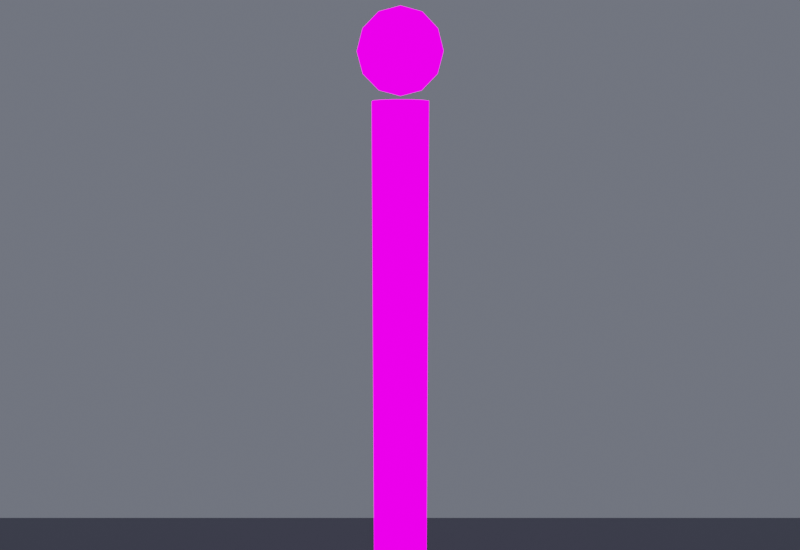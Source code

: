 # Source: SM_Station_Mining_01_Sensor.blend  (saved by Blender 5.2.44; exported with 4.5.12 LTS)
import bpy
from mathutils import Matrix  # noqa: F401  (used for matrix-valued properties, if any)

bpy.ops.wm.read_factory_settings(use_empty=True)
scene = bpy.context.scene
scene.name = 'Scene'

# ---- images (referenced by path relative to the original .blend; pixels are not part of the script)
import os
ASSET_DIR = os.environ.get("B2B_ASSET_DIR", "")  # directory of the original .blend (textures are referenced by path, not embedded)
HERE = os.path.dirname(os.path.abspath(__file__))  # packed textures are extracted next to this script under _unpacked/

def load_image(name, relpath, width, height, colorspace="sRGB"):
    """Load a texture the original file referenced (path relative to the .blend, or extracted next to this script)."""
    p = next((c for c in (os.path.join(HERE, relpath), os.path.join(ASSET_DIR, relpath)) if relpath and os.path.exists(c)), "")
    if p:
        img = bpy.data.images.load(p, check_existing=True)
        img.name = name
    else:  # same state as the original file: an image datablock whose file is absent (Cycles renders it pink)
        img = bpy.data.images.new(name, width, height)
        img.source = "FILE"
        img.filepath = "//" + (relpath or name)
    img.colorspace_settings.name = colorspace
    return img
img_t_station_hab_d_png = load_image('T_Station_Hab_D.png', 'T_Station_Hab_D.png', 1024, 1024, 'sRGB')
img_t_station_hab_r_png = load_image('T_Station_Hab_R.png', 'T_Station_Hab_R.png', 1024, 1024, 'Non-Color')
img_t_station_hab_m_png = load_image('T_Station_Hab_M.png', 'T_Station_Hab_M.png', 1024, 1024, 'Non-Color')
img_t_station_hab_n_png = load_image('T_Station_Hab_N.png', 'T_Station_Hab_N.png', 1024, 1024, 'Non-Color')
img_t_station_hab_e_png = load_image('T_Station_Hab_E.png', 'T_Station_Hab_E.png', 1024, 1024, 'sRGB')

# ---- materials (node trees are filled in below, after node groups)
mat_scenepbr = bpy.data.materials.new('ScenePBR')
mat_floor = bpy.data.materials.new('Floor')

# ---- material node trees
mat_scenepbr.use_nodes = True; mat_scenepbr.node_tree.nodes.clear()
_N = mat_scenepbr.node_tree.nodes; _L = mat_scenepbr.node_tree.links
n0 = _N.new('ShaderNodeOutputMaterial'); n0.name = 'Material Output'; n0.location = (600, 0)
n1 = _N.new('ShaderNodeBsdfPrincipled'); n1.name = 'Principled BSDF'; n1.location = (250, 0)
n1.inputs[10].default_value = 0.005
n2 = _N.new('ShaderNodeTexImage'); n2.name = 'Image Texture'; n2.location = (-600, 0)
n2.image = img_t_station_hab_d_png
n3 = _N.new('ShaderNodeMixRGB'); n3.name = 'Mix (Legacy)'; n3.location = (0, 0)
n3.inputs[0].default_value = 0.65
n3.inputs[2].default_value = (0.55, 0.57, 0.62, 1.0)
n4 = _N.new('ShaderNodeTexImage'); n4.name = 'Image Texture.001'; n4.location = (-600, -300)
n4.image = img_t_station_hab_r_png
n5 = _N.new('ShaderNodeTexImage'); n5.name = 'Image Texture.002'; n5.location = (-600, -500)
n5.image = img_t_station_hab_m_png
n6 = _N.new('ShaderNodeTexImage'); n6.name = 'Image Texture.003'; n6.location = (-600, -200)
n6.image = img_t_station_hab_n_png
n7 = _N.new('ShaderNodeNormalMap'); n7.name = 'Normal Map'; n7.location = (0, -200)
n7.width = 160
n8 = _N.new('ShaderNodeTexImage'); n8.name = 'Image Texture.004'; n8.location = (-600, 250)
n8.image = img_t_station_hab_e_png
n9 = _N.new('ShaderNodeEmission'); n9.name = 'Emission'; n9.location = (100, 260)
n9.inputs[1].default_value = 2.0
n10 = _N.new('ShaderNodeMixShader'); n10.name = 'Mix Shader'; n10.location = (430, 120)
n11 = _N.new('ShaderNodeSeparateColor'); n11.name = 'Separate Color'; n11.location = (-150, 400)
n12 = _N.new('ShaderNodeMath'); n12.name = 'Math'; n12.location = (0, 0)
n12.operation = 'MULTIPLY_ADD'
n12.inputs[1].default_value = 3.0
_L.new(n2.outputs[0], n3.inputs[1])
_L.new(n3.outputs[0], n1.inputs[0])
_L.new(n4.outputs[0], n1.inputs[2])
_L.new(n5.outputs[0], n1.inputs[1])
_L.new(n6.outputs[0], n7.inputs[1])
_L.new(n7.outputs[0], n1.inputs[5])
_L.new(n8.outputs[0], n9.inputs[0])
_L.new(n8.outputs[0], n11.inputs[0])
_L.new(n11.outputs[0], n12.inputs[0])
_L.new(n12.outputs[0], n10.inputs[0])
_L.new(n1.outputs[0], n10.inputs[1])
_L.new(n9.outputs[0], n10.inputs[2])
_L.new(n10.outputs[0], n0.inputs[0])
n0.is_active_output = True
mat_floor.use_nodes = True; mat_floor.node_tree.nodes.clear()
_N = mat_floor.node_tree.nodes; _L = mat_floor.node_tree.links
n0 = _N.new('ShaderNodeBsdfPrincipled'); n0.name = 'Principled BSDF'; n0.location = (-200, 100)
n0.inputs[0].default_value = (0.18, 0.19, 0.22, 1.0)
n0.inputs[2].default_value = 0.4
n0.inputs[10].default_value = 0.005
n1 = _N.new('ShaderNodeOutputMaterial'); n1.name = 'Material Output'; n1.location = (200, 100)
_L.new(n0.outputs[0], n1.inputs[0])
n1.is_active_output = True

# ---- world
world_sr = bpy.data.worlds.new('SR'); scene.world = world_sr
world_sr.use_nodes = True; world_sr.node_tree.nodes.clear()
_N = world_sr.node_tree.nodes; _L = world_sr.node_tree.links
n0 = _N.new('ShaderNodeBackground'); n0.name = 'Background'; n0.location = (0, 0)
n0.inputs[0].default_value = (0.12, 0.13, 0.16, 1.0)
n0.inputs[1].default_value = 0.8
n1 = _N.new('ShaderNodeOutputWorld'); n1.name = 'World Output'; n1.location = (0, 0)
_L.new(n0.outputs[0], n1.inputs[0])
n1.is_active_output = True

# ---- cameras
cam_camera = bpy.data.cameras.new('Camera')
cam_camera.dof.use_dof = True
cam_camera.dof.focus_distance = 541.0
cam_camera.dof.aperture_fstop = 5.6

# ---- lights
light_area = bpy.data.lights.new('Area', 'AREA')
light_area.color = (1.0, 0.98, 0.92)
light_area.energy = 1200.0
light_area.size = 370.4
light_area.size_y = 1.0
light_area_001 = bpy.data.lights.new('Area.001', 'AREA')
light_area_001.color = (0.5, 0.6, 1.0)
light_area_001.energy = 1200.0
light_area_001.size = 370.4
light_area_001.size_y = 1.0
light_area_002 = bpy.data.lights.new('Area.002', 'AREA')
light_area_002.color = (0.7, 0.8, 1.0)
light_area_002.energy = 700.0
light_area_002.size = 296.3
light_area_002.size_y = 1.0

# ---- meshes
me_cylinder_085 = bpy.data.meshes.new('Cylinder.085')
me_cylinder_085.from_pydata([(-3.242e-07, 13.8, -189.1), (-3.242e-07, 13.8, 132.9), (6.9, 11.95, -189.1), (6.9, 11.95, 132.9), (11.95, 6.9, -189.1), (11.95, 6.9, 132.9), (13.8, 1.82e-08, -189.1), (13.8, 1.82e-08, 132.9), (11.95, -6.9, -189.1), (11.95, -6.9, 132.9), (6.9, -11.95, -189.1), (6.9, -11.95, 132.9), (-3.242e-07, -13.8, -189.1), (-3.242e-07, -13.8, 132.9), (-6.9, -11.95, -189.1), (-6.9, -11.95, 132.9), (-11.95, -6.9, -189.1), (-11.95, -6.9, 132.9), (-13.8, 1.82e-08, -189.1), (-13.8, 1.82e-08, 132.9), (-11.95, 6.9, -189.1), (-11.95, 6.9, 132.9), (-6.9, 11.95, -189.1), (-6.9, 11.95, 132.9), (-3.242e-07, 1.82e-08, 176.6), (-3.242e-07, 10.35, 173.9), (-3.242e-07, 20.7, 155.9), (-3.242e-07, 10.35, 138.0), (-3.242e-07, 1.82e-08, 135.2), (5.175, 8.963, 173.9), (8.963, 15.52, 166.3), (10.35, 17.93, 155.9), (8.963, 15.52, 145.6), (5.175, 8.963, 138.0), (8.963, 5.175, 173.9), (15.52, 8.963, 166.3), (17.93, 10.35, 155.9), (15.52, 8.963, 145.6), (8.963, 5.175, 138.0), (10.35, 1.82e-08, 173.9), (17.93, -9.355e-07, 166.3), (20.7, 1.82e-08, 155.9), (17.93, -9.355e-07, 145.6), (10.35, 1.82e-08, 138.0), (8.963, -5.175, 173.9), (15.52, -8.963, 166.3), (17.93, -10.35, 155.9), (15.52, -8.963, 145.6), (8.963, -5.175, 138.0), (5.175, -8.963, 173.9), (8.963, -15.52, 166.3), (10.35, -17.93, 155.9), (8.963, -15.52, 145.6), (5.175, -8.963, 138.0), (-3.242e-07, -10.35, 173.9), (-8.011e-07, -17.93, 166.3), (-3.242e-07, -20.7, 155.9), (-8.011e-07, -17.93, 145.6), (-3.242e-07, -10.35, 138.0), (-5.175, -8.963, 173.9), (-8.963, -15.52, 166.3), (-10.35, -17.93, 155.9), (-8.963, -15.52, 145.6), (-5.175, -8.963, 138.0), (-8.963, -5.175, 173.9), (-15.52, -8.963, 166.3), (-17.93, -10.35, 155.9), (-15.52, -8.963, 145.6), (-8.963, -5.175, 138.0), (-10.35, 1.82e-08, 173.9), (-17.93, 1.82e-08, 166.3), (-20.7, 1.82e-08, 155.9), (-17.93, 1.82e-08, 145.6), (-10.35, 1.82e-08, 138.0), (-8.963, 5.175, 173.9), (-15.52, 8.963, 166.3), (-17.93, 10.35, 155.9), (-15.52, 8.963, 145.6), (-8.963, 5.175, 138.0), (-5.175, 8.963, 173.9), (-8.963, 15.52, 166.3), (-10.35, 17.93, 155.9), (-8.963, 15.52, 145.6), (-5.175, 8.963, 138.0), (-3.242e-07, 17.93, 166.3), (-3.242e-07, 17.93, 145.6)], [], [(0, 1, 3, 2), (2, 3, 5, 4), (4, 5, 7, 6), (6, 7, 9, 8), (8, 9, 11, 10), (10, 11, 13, 12), (12, 13, 15, 14), (14, 15, 17, 16), (16, 17, 19, 18), (18, 19, 21, 20), (3, 1, 23, 21, 19, 17, 15, 13, 11, 9, 7, 5), (20, 21, 23, 22), (22, 23, 1, 0), (0, 2, 4, 6, 8, 10, 12, 14, 16, 18, 20, 22), (27, 85, 32, 33), (26, 84, 30, 31), (25, 24, 29), (28, 27, 33), (85, 26, 31, 32), (84, 25, 29, 30), (28, 33, 38), (32, 31, 36, 37), (30, 29, 34, 35), (33, 32, 37, 38), (31, 30, 35, 36), (29, 24, 34), (28, 38, 43), (37, 36, 41, 42), (35, 34, 39, 40), (38, 37, 42, 43), (36, 35, 40, 41), (34, 24, 39), (28, 43, 48), (42, 41, 46, 47), (40, 39, 44, 45), (43, 42, 47, 48), (41, 40, 45, 46), (39, 24, 44), (47, 46, 51, 52), (45, 44, 49, 50), (48, 47, 52, 53), (46, 45, 50, 51), (44, 24, 49), (28, 48, 53), (50, 49, 54, 55), (53, 52, 57, 58), (51, 50, 55, 56), (49, 24, 54), (28, 53, 58), (52, 51, 56, 57), (58, 57, 62, 63), (56, 55, 60, 61), (54, 24, 59), (28, 58, 63), (57, 56, 61, 62), (55, 54, 59, 60), (63, 62, 67, 68), (61, 60, 65, 66), (59, 24, 64), (28, 63, 68), (62, 61, 66, 67), (60, 59, 64, 65), (68, 67, 72, 73), (66, 65, 70, 71), (64, 24, 69), (28, 68, 73), (67, 66, 71, 72), (65, 64, 69, 70), (73, 72, 77, 78), (71, 70, 75, 76), (69, 24, 74), (28, 73, 78), (72, 71, 76, 77), (70, 69, 74, 75), (76, 75, 80, 81), (74, 24, 79), (28, 78, 83), (77, 76, 81, 82), (75, 74, 79, 80), (78, 77, 82, 83), (79, 24, 25), (28, 83, 27), (82, 81, 26, 85), (80, 79, 25, 84), (83, 82, 85, 27), (81, 80, 84, 26)])
me_cylinder_085.polygons.foreach_set('use_smooth', [True] * 86)
_k = set([(0, 1), (0, 2), (0, 22), (1, 3), (1, 23), (2, 3), (2, 4), (3, 5), (4, 5), (4, 6), (5, 7), (6, 7), (6, 8), (7, 9), (8, 9), (8, 10), (9, 11), (10, 11), (10, 12), (11, 13), (12, 13), (12, 14), (13, 15), (14, 15), (14, 16), (15, 17), (16, 17), (16, 18), (17, 19), (18, 19), (18, 20), (19, 21), (20, 21), (20, 22), (21, 23), (22, 23), (24, 25), (24, 29), (24, 34), (24, 39), (24, 44), (24, 49), (24, 54), (24, 59), (24, 64), (24, 69), (24, 74), (24, 79), (25, 29), (25, 79), (25, 84), (26, 31), (26, 81), (26, 84), (26, 85), (27, 28), (27, 33), (27, 83), (27, 85), (28, 33), (28, 38), (28, 43), (28, 48), (28, 53), (28, 58), (28, 63), (28, 68), (28, 73), (28, 78), (28, 83), (29, 30), (29, 34), (30, 31), (30, 35), (30, 84), (31, 32), (31, 36), (32, 33), (32, 37), (32, 85), (33, 38), (34, 35), (34, 39), (35, 36), (35, 40), (36, 37), (36, 41), (37, 38), (37, 42), (38, 43), (39, 40), (39, 44), (40, 41), (40, 45), (41, 42), (41, 46), (42, 43), (42, 47), (43, 48), (44, 45), (44, 49), (45, 46), (45, 50), (46, 47), (46, 51), (47, 48), (47, 52), (48, 53), (49, 50), (49, 54), (50, 51), (50, 55), (51, 52), (51, 56), (52, 53), (52, 57), (53, 58), (54, 55), (54, 59), (55, 56), (55, 60), (56, 57), (56, 61), (57, 58), (57, 62), (58, 63), (59, 60), (59, 64), (60, 61), (60, 65), (61, 62), (61, 66), (62, 63), (62, 67), (63, 68), (64, 65), (64, 69), (65, 66), (65, 70), (66, 67), (66, 71), (67, 68), (67, 72), (68, 73), (69, 70), (69, 74), (70, 71), (70, 75), (71, 72), (71, 76), (72, 73), (72, 77), (73, 78), (74, 75), (74, 79), (75, 76), (75, 80), (76, 77), (76, 81), (77, 78), (77, 82), (78, 83), (79, 80), (80, 81), (80, 84), (81, 82), (82, 83), (82, 85)])
me_cylinder_085.attributes.new('sharp_edge', 'BOOLEAN', 'EDGE').data.foreach_set('value', [ (min(e.vertices), max(e.vertices)) in _k for e in me_cylinder_085.edges])
_uv = me_cylinder_085.uv_layers.new(name='UVMap')
_uv.uv.foreach_set('vector', [0.23, 0.0, 1.84, 0.0, 1.84, 0.0345, 0.23, 0.0345, 0.23, 0.0345, 1.84, 0.0345, 1.84, 0.05976, 0.23, 0.05976, 0.0345, 0.23, 0.0345, 1.84, 0.0, 1.84, 0.0, 0.23, 0.0, 0.23, 0.0, 1.84, -0.0345, 1.84, -0.0345, 0.23, 0.23, 0.05976, 1.84, 0.05976, 1.84, 0.0345, 0.23, 0.0345, 0.23, 0.0345, 1.84, 0.0345, 1.84, 0.0, 0.23, 0.0, 0.77, 0.0, -0.84, 0.0, -0.84, -0.0345, 0.77, -0.0345, 1.06, 0.23, 1.06, 1.84, 1.035, 1.84, 1.035, 0.23, 1.035, 0.23, 1.035, 1.84, 1.0, 1.84, 1.0, 0.23, 1.0, 0.23, 1.0, 1.84, 0.9655, 1.84, 0.9655, 0.23, 0.0345, 0.05976, 0.0, 0.069, -0.0345, 0.05976, -0.05976, 0.0345, -0.069, 0.0, -0.05976, -0.0345, -0.0345, -0.05976, 0.0, -0.069, 0.0345, -0.05976, 0.05976, -0.0345, 0.069, 0.0, 0.05976, 0.0345, 0.9655, 0.23, 0.9655, 1.84, 0.9402, 1.84, 0.9402, 0.23, 0.77, -0.0345, -0.84, -0.0345, -0.84, 0.0, 0.77, 0.0, 0.0, 0.069, 0.0345, 0.05976, 0.05976, 0.0345, 0.069, 0.0, 0.05976, -0.0345, 0.0345, -0.05976, 0.0, -0.069, -0.0345, -0.05976, -0.05976, -0.0345, -0.069, 0.0, -0.05976, 0.0345, -0.0345, 0.05976, 0.0, 0.05175, 0.0, 0.08963, 0.04482, 0.07762, 0.02588, 0.04482, 1.955, 0.0, 2.007, 0.0, 2.007, 0.04482, 1.955, 0.05175, 0.0, 0.05175, 0.0, 0.0, 0.02588, 0.04482, 0.0, 0.0, 0.0, 0.05175, 0.02588, 0.04482, 1.903, 0.0, 1.955, 0.0, 1.955, 0.05175, 1.903, 0.04482, 0.0, 0.08963, 0.0, 0.05175, 0.02588, 0.04482, 0.04482, 0.07762, 0.0, 0.0, 0.02588, 0.04482, 0.04482, 0.02587, 0.07762, 1.903, 0.08963, 1.955, 0.05175, 1.955, 0.04482, 1.903, 0.04482, 0.07762, 0.02588, 0.04482, 0.04482, 0.02587, 0.07762, 0.04482, 0.02588, 0.04482, 0.04482, 0.07762, 0.07762, 0.04482, 0.04482, 0.02587, 0.08963, 1.955, 0.07762, 2.007, 0.04482, 2.007, 0.05175, 1.955, 0.02588, 0.04482, 0.0, 0.0, 0.04482, 0.02587, 0.0, 0.0, 0.04482, 0.02587, 0.05175, 0.0, 0.04482, 1.903, 0.05175, 1.955, 0.0, 1.955, -4.768e-09, 1.903, 0.07762, 0.04482, 0.04482, 0.02587, 0.05175, 0.0, 0.08963, -4.768e-09, 0.04482, 0.02587, 0.07762, 0.04482, 0.08963, -4.768e-09, 0.05175, 0.0, 0.05175, 1.955, 0.04482, 2.007, -4.768e-09, 2.007, 0.0, 1.955, 0.04482, 0.02587, 0.0, 0.0, 0.05175, 0.0, 0.0, 0.0, 0.05175, 0.0, 0.04482, -0.02587, -4.768e-09, 1.903, 0.0, 1.955, -0.05175, 1.955, -0.04482, 1.903, 0.08963, -4.768e-09, 0.05175, 0.0, 0.04482, -0.02587, 0.07762, -0.04482, 0.05175, 0.0, 0.08963, -4.768e-09, 0.07762, -0.04482, 0.04482, -0.02587, 0.0, 1.955, -4.768e-09, 2.007, -0.04482, 2.007, -0.05175, 1.955, 0.05175, 0.0, 0.0, 0.0, 0.04482, -0.02587, -0.04482, 1.903, -0.05175, 1.955, -0.08963, 1.955, -0.07762, 1.903, 0.07762, -0.04482, 0.04482, -0.02587, 0.02588, -0.04482, 0.04482, -0.07762, 0.04482, -0.02587, 0.07762, -0.04482, 0.04482, -0.07762, 0.02588, -0.04482, -0.05175, 1.955, -0.04482, 2.007, -0.07762, 2.007, -0.08963, 1.955, 0.04482, -0.02587, 0.0, 0.0, 0.02588, -0.04482, 0.0, 0.0, 0.04482, -0.02587, 0.02588, -0.04482, 0.04482, -0.07762, 0.02588, -0.04482, 0.0, -0.05175, -2.384e-09, -0.08963, 0.02588, -0.04482, 0.04482, -0.07762, -2.384e-09, -0.08963, 0.0, -0.05175, 1.955, 0.05175, 2.007, 0.04482, 2.007, -2.384e-09, 1.955, 0.0, 0.02588, -0.04482, 0.0, 0.0, 0.0, -0.05175, 0.0, 0.0, 0.02588, -0.04482, 0.0, -0.05175, 1.903, 0.04482, 1.955, 0.05175, 1.955, 0.0, 1.903, -2.384e-09, 1.0, -0.05175, 1.0, -0.08963, 1.045, -0.07762, 1.026, -0.04482, -0.955, 0.0, -1.007, -2.384e-09, -1.007, -0.04482, -0.955, -0.05175, 1.0, -0.05175, 1.0, 0.0, 1.026, -0.04482, 1.0, 0.0, 1.0, -0.05175, 1.026, -0.04482, -0.9032, -2.384e-09, -0.955, 0.0, -0.955, -0.05175, -0.9032, -0.04482, 1.0, -0.08963, 1.0, -0.05175, 1.026, -0.04482, 1.045, -0.07762, 1.026, -0.04482, 1.045, -0.07762, 1.078, -0.04482, 1.045, -0.02587, 1.09, 1.955, 1.078, 2.007, 1.045, 2.007, 1.052, 1.955, 1.026, -0.04482, 1.0, 0.0, 1.045, -0.02587, 1.0, 0.0, 1.026, -0.04482, 1.045, -0.02587, 1.078, 1.903, 1.09, 1.955, 1.052, 1.955, 1.045, 1.903, 1.045, -0.07762, 1.026, -0.04482, 1.045, -0.02587, 1.078, -0.04482, 1.045, -0.02587, 1.078, -0.04482, 1.09, 0.0, 1.052, 0.0, 1.052, 1.955, 1.045, 2.007, 1.0, 2.007, 1.0, 1.955, 1.045, -0.02587, 1.0, 0.0, 1.052, 0.0, 1.0, 0.0, 1.045, -0.02587, 1.052, 0.0, 1.045, 1.903, 1.052, 1.955, 1.0, 1.955, 1.0, 1.903, 1.078, -0.04482, 1.045, -0.02587, 1.052, 0.0, 1.09, 0.0, 1.052, 0.0, 1.09, 0.0, 1.078, 0.04482, 1.045, 0.02587, 1.0, 1.955, 1.0, 2.007, 0.9552, 2.007, 0.9482, 1.955, 1.052, 0.0, 1.0, 0.0, 1.045, 0.02587, 1.0, 0.0, 1.052, 0.0, 1.045, 0.02587, 1.0, 1.903, 1.0, 1.955, 0.9482, 1.955, 0.9552, 1.903, 1.09, 0.0, 1.052, 0.0, 1.045, 0.02587, 1.078, 0.04482, 0.9482, 1.955, 0.9552, 2.007, 0.9224, 2.007, 0.9104, 1.955, 1.045, 0.02587, 1.0, 0.0, 1.026, 0.04482, 1.0, 0.0, 1.045, 0.02587, 1.026, 0.04482, 0.9552, 1.903, 0.9482, 1.955, 0.9104, 1.955, 0.9224, 1.903, 1.078, 0.04482, 1.045, 0.02587, 1.026, 0.04482, 1.045, 0.07762, 1.045, 0.02587, 1.078, 0.04482, 1.045, 0.07762, 1.026, 0.04482, 1.026, 0.04482, 1.0, 0.0, 1.0, 0.05175, 1.0, 0.0, 1.026, 0.04482, 1.0, 0.05175, -0.9032, -0.04482, -0.955, -0.05175, -0.955, 0.0, -0.9032, 0.0, 1.045, 0.07762, 1.026, 0.04482, 1.0, 0.05175, 1.0, 0.08963, 1.026, 0.04482, 1.045, 0.07762, 1.0, 0.08963, 1.0, 0.05175, -0.955, -0.05175, -1.007, -0.04482, -1.007, 0.0, -0.955, 0.0])
me_cylinder_085.materials.append(mat_scenepbr)
me_cylinder_085.update()
me_cylinder_085.normals_split_custom_set([tuple(v) for v in zip(*[iter([0.2588, 0.9659, 0.0, 0.2588, 0.9659, 0.0, 0.2588, 0.9659, 0.0, 0.2588, 0.9659, 0.0, 0.7071, 0.7071, 0.0, 0.7071, 0.7071, 0.0, 0.7071, 0.7071, 0.0, 0.7071, 0.7071, 0.0, 0.9659, 0.2588, 0.0, 0.9659, 0.2588, 0.0, 0.9659, 0.2588, 0.0, 0.9659, 0.2588, 0.0, 0.9659, -0.2588, 0.0, 0.9659, -0.2588, 0.0, 0.9659, -0.2588, 0.0, 0.9659, -0.2588, 0.0, 0.7071, -0.7071, 0.0, 0.7071, -0.7071, 0.0, 0.7071, -0.7071, 0.0, 0.7071, -0.7071, 0.0, 0.2588, -0.9659, 0.0, 0.2588, -0.9659, 0.0, 0.2588, -0.9659, 0.0, 0.2588, -0.9659, 0.0, -0.2588, -0.9659, 0.0, -0.2588, -0.9659, 0.0, -0.2588, -0.9659, 0.0, -0.2588, -0.9659, 0.0, -0.7071, -0.7071, 0.0, -0.7071, -0.7071, 0.0, -0.7071, -0.7071, 0.0, -0.7071, -0.7071, 0.0, -0.9659, -0.2588, 0.0, -0.9659, -0.2588, 0.0, -0.9659, -0.2588, 0.0, -0.9659, -0.2588, 0.0, -0.9659, 0.2588, 0.0, -0.9659, 0.2588, 0.0, -0.9659, 0.2588, 0.0, -0.9659, 0.2588, 0.0, 0.0, 0.0, 1.0, 0.0, 0.0, 1.0, 0.0, 0.0, 1.0, 0.0, 0.0, 1.0, 0.0, 0.0, 1.0, 0.0, 0.0, 1.0, 0.0, 0.0, 1.0, 0.0, 0.0, 1.0, 0.0, 0.0, 1.0, 0.0, 0.0, 1.0, 0.0, 0.0, 1.0, 0.0, 0.0, 1.0, -0.7071, 0.7071, 0.0, -0.7071, 0.7071, 0.0, -0.7071, 0.7071, 0.0, -0.7071, 0.7071, 0.0, -0.2588, 0.9659, 0.0, -0.2588, 0.9659, 0.0, -0.2588, 0.9659, 0.0, -0.2588, 0.9659, 0.0, 0.0, 0.0, -1.0, 0.0, 0.0, -1.0, 0.0, 0.0, -1.0, 0.0, 0.0, -1.0, 0.0, 0.0, -1.0, 0.0, 0.0, -1.0, 0.0, 0.0, -1.0, 0.0, 0.0, -1.0, 0.0, 0.0, -1.0, 0.0, 0.0, -1.0, 0.0, 0.0, -1.0, 0.0, 0.0, -1.0, 0.1862, 0.6947, -0.6947, 0.1862, 0.6947, -0.6947, 0.1862, 0.6947, -0.6947, 0.1862, 0.6947, -0.6947, 0.2506, 0.9351, 0.2506, 0.2506, 0.9351, 0.2506, 0.2506, 0.9351, 0.2506, 0.2506, 0.9351, 0.2506, 0.06918, 0.2582, 0.9636, 0.06918, 0.2582, 0.9636, 0.06918, 0.2582, 0.9636, 0.06918, 0.2582, -0.9636, 0.06918, 0.2582, -0.9636, 0.06918, 0.2582, -0.9636, 0.2506, 0.9351, -0.2506, 0.2506, 0.9351, -0.2506, 0.2506, 0.9351, -0.2506, 0.2506, 0.9351, -0.2506, 0.1862, 0.6947, 0.6947, 0.1862, 0.6947, 0.6947, 0.1862, 0.6947, 0.6947, 0.1862, 0.6947, 0.6947, 0.189, 0.189, -0.9636, 0.189, 0.189, -0.9636, 0.189, 0.189, -0.9636, 0.6846, 0.6846, -0.2506, 0.6846, 0.6846, -0.2506, 0.6846, 0.6846, -0.2506, 0.6846, 0.6846, -0.2506, 0.5086, 0.5086, 0.6947, 0.5086, 0.5086, 0.6947, 0.5086, 0.5086, 0.6947, 0.5086, 0.5086, 0.6947, 0.5086, 0.5086, -0.6947, 0.5086, 0.5086, -0.6947, 0.5086, 0.5086, -0.6947, 0.5086, 0.5086, -0.6947, 0.6846, 0.6846, 0.2506, 0.6846, 0.6846, 0.2506, 0.6846, 0.6846, 0.2506, 0.6846, 0.6846, 0.2506, 0.189, 0.189, 0.9636, 0.189, 0.189, 0.9636, 0.189, 0.189, 0.9636, 0.2582, 0.06918, -0.9636, 0.2582, 0.06918, -0.9636, 0.2582, 0.06918, -0.9636, 0.9351, 0.2506, -0.2506, 0.9351, 0.2506, -0.2506, 0.9351, 0.2506, -0.2506, 0.9351, 0.2506, -0.2506, 0.6947, 0.1862, 0.6947, 0.6947, 0.1862, 0.6947, 0.6947, 0.1862, 0.6947, 0.6947, 0.1862, 0.6947, 0.6947, 0.1862, -0.6947, 0.6947, 0.1862, -0.6947, 0.6947, 0.1862, -0.6947, 0.6947, 0.1862, -0.6947, 0.9351, 0.2506, 0.2506, 0.9351, 0.2506, 0.2506, 0.9351, 0.2506, 0.2506, 0.9351, 0.2506, 0.2506, 0.2582, 0.06918, 0.9636, 0.2582, 0.06918, 0.9636, 0.2582, 0.06918, 0.9636, 0.2582, -0.06918, -0.9636, 0.2582, -0.06918, -0.9636, 0.2582, -0.06918, -0.9636, 0.9351, -0.2506, -0.2506, 0.9351, -0.2506, -0.2506, 0.9351, -0.2506, -0.2506, 0.9351, -0.2506, -0.2506, 0.6947, -0.1862, 0.6947, 0.6947, -0.1862, 0.6947, 0.6947, -0.1862, 0.6947, 0.6947, -0.1862, 0.6947, 0.6947, -0.1862, -0.6947, 0.6947, -0.1862, -0.6947, 0.6947, -0.1862, -0.6947, 0.6947, -0.1862, -0.6947, 0.9351, -0.2506, 0.2506, 0.9351, -0.2506, 0.2506, 0.9351, -0.2506, 0.2506, 0.9351, -0.2506, 0.2506, 0.2582, -0.06918, 0.9636, 0.2582, -0.06918, 0.9636, 0.2582, -0.06918, 0.9636, 0.6846, -0.6846, -0.2506, 0.6846, -0.6846, -0.2506, 0.6846, -0.6846, -0.2506, 0.6846, -0.6846, -0.2506, 0.5086, -0.5086, 0.6947, 0.5086, -0.5086, 0.6947, 0.5086, -0.5086, 0.6947, 0.5086, -0.5086, 0.6947, 0.5086, -0.5086, -0.6947, 0.5086, -0.5086, -0.6947, 0.5086, -0.5086, -0.6947, 0.5086, -0.5086, -0.6947, 0.6846, -0.6845, 0.2506, 0.6846, -0.6845, 0.2506, 0.6846, -0.6845, 0.2506, 0.6846, -0.6845, 0.2506, 0.189, -0.189, 0.9636, 0.189, -0.189, 0.9636, 0.189, -0.189, 0.9636, 0.189, -0.189, -0.9636, 0.189, -0.189, -0.9636, 0.189, -0.189, -0.9636, 0.1862, -0.6947, 0.6947, 0.1862, -0.6947, 0.6947, 0.1862, -0.6947, 0.6947, 0.1862, -0.6947, 0.6947, 0.1862, -0.6947, -0.6947, 0.1862, -0.6947, -0.6947, 0.1862, -0.6947, -0.6947, 0.1862, -0.6947, -0.6947, 0.2506, -0.9351, 0.2506, 0.2506, -0.9351, 0.2506, 0.2506, -0.9351, 0.2506, 0.2506, -0.9351, 0.2506, 0.06918, -0.2582, 0.9636, 0.06918, -0.2582, 0.9636, 0.06918, -0.2582, 0.9636, 0.06918, -0.2582, -0.9636, 0.06918, -0.2582, -0.9636, 0.06918, -0.2582, -0.9636, 0.2506, -0.9351, -0.2506, 0.2506, -0.9351, -0.2506, 0.2506, -0.9351, -0.2506, 0.2506, -0.9351, -0.2506, -0.1862, -0.6947, -0.6947, -0.1862, -0.6947, -0.6947, -0.1862, -0.6947, -0.6947, -0.1862, -0.6947, -0.6947, -0.2506, -0.9351, 0.2506, -0.2506, -0.9351, 0.2506, -0.2506, -0.9351, 0.2506, -0.2506, -0.9351, 0.2506, -0.06918, -0.2582, 0.9636, -0.06918, -0.2582, 0.9636, -0.06918, -0.2582, 0.9636, -0.06918, -0.2582, -0.9636, -0.06918, -0.2582, -0.9636, -0.06918, -0.2582, -0.9636, -0.2506, -0.9351, -0.2506, -0.2506, -0.9351, -0.2506, -0.2506, -0.9351, -0.2506, -0.2506, -0.9351, -0.2506, -0.1862, -0.6947, 0.6947, -0.1862, -0.6947, 0.6947, -0.1862, -0.6947, 0.6947, -0.1862, -0.6947, 0.6947, -0.5086, -0.5086, -0.6947, -0.5086, -0.5086, -0.6947, -0.5086, -0.5086, -0.6947, -0.5086, -0.5086, -0.6947, -0.6846, -0.6846, 0.2506, -0.6846, -0.6846, 0.2506, -0.6846, -0.6846, 0.2506, -0.6846, -0.6846, 0.2506, -0.189, -0.189, 0.9636, -0.189, -0.189, 0.9636, -0.189, -0.189, 0.9636, -0.189, -0.189, -0.9636, -0.189, -0.189, -0.9636, -0.189, -0.189, -0.9636, -0.6846, -0.6846, -0.2506, -0.6846, -0.6846, -0.2506, -0.6846, -0.6846, -0.2506, -0.6846, -0.6846, -0.2506, -0.5086, -0.5086, 0.6947, -0.5086, -0.5086, 0.6947, -0.5086, -0.5086, 0.6947, -0.5086, -0.5086, 0.6947, -0.6947, -0.1862, -0.6947, -0.6947, -0.1862, -0.6947, -0.6947, -0.1862, -0.6947, -0.6947, -0.1862, -0.6947, -0.9351, -0.2506, 0.2506, -0.9351, -0.2506, 0.2506, -0.9351, -0.2506, 0.2506, -0.9351, -0.2506, 0.2506, -0.2582, -0.06918, 0.9636, -0.2582, -0.06918, 0.9636, -0.2582, -0.06918, 0.9636, -0.2582, -0.06918, -0.9636, -0.2582, -0.06918, -0.9636, -0.2582, -0.06918, -0.9636, -0.9351, -0.2506, -0.2506, -0.9351, -0.2506, -0.2506, -0.9351, -0.2506, -0.2506, -0.9351, -0.2506, -0.2506, -0.6947, -0.1862, 0.6947, -0.6947, -0.1862, 0.6947, -0.6947, -0.1862, 0.6947, -0.6947, -0.1862, 0.6947, -0.6947, 0.1862, -0.6947, -0.6947, 0.1862, -0.6947, -0.6947, 0.1862, -0.6947, -0.6947, 0.1862, -0.6947, -0.9351, 0.2506, 0.2506, -0.9351, 0.2506, 0.2506, -0.9351, 0.2506, 0.2506, -0.9351, 0.2506, 0.2506, -0.2582, 0.06918, 0.9636, -0.2582, 0.06918, 0.9636, -0.2582, 0.06918, 0.9636, -0.2582, 0.06918, -0.9636, -0.2582, 0.06918, -0.9636, -0.2582, 0.06918, -0.9636, -0.9351, 0.2506, -0.2506, -0.9351, 0.2506, -0.2506, -0.9351, 0.2506, -0.2506, -0.9351, 0.2506, -0.2506, -0.6947, 0.1862, 0.6947, -0.6947, 0.1862, 0.6947, -0.6947, 0.1862, 0.6947, -0.6947, 0.1862, 0.6947, -0.6846, 0.6846, 0.2506, -0.6846, 0.6846, 0.2506, -0.6846, 0.6846, 0.2506, -0.6846, 0.6846, 0.2506, -0.189, 0.189, 0.9636, -0.189, 0.189, 0.9636, -0.189, 0.189, 0.9636, -0.189, 0.189, -0.9636, -0.189, 0.189, -0.9636, -0.189, 0.189, -0.9636, -0.6846, 0.6846, -0.2506, -0.6846, 0.6846, -0.2506, -0.6846, 0.6846, -0.2506, -0.6846, 0.6846, -0.2506, -0.5086, 0.5086, 0.6947, -0.5086, 0.5086, 0.6947, -0.5086, 0.5086, 0.6947, -0.5086, 0.5086, 0.6947, -0.5086, 0.5086, -0.6947, -0.5086, 0.5086, -0.6947, -0.5086, 0.5086, -0.6947, -0.5086, 0.5086, -0.6947, -0.06918, 0.2582, 0.9636, -0.06918, 0.2582, 0.9636, -0.06918, 0.2582, 0.9636, -0.06918, 0.2582, -0.9636, -0.06918, 0.2582, -0.9636, -0.06918, 0.2582, -0.9636, -0.2506, 0.9351, -0.2506, -0.2506, 0.9351, -0.2506, -0.2506, 0.9351, -0.2506, -0.2506, 0.9351, -0.2506, -0.1862, 0.6947, 0.6947, -0.1862, 0.6947, 0.6947, -0.1862, 0.6947, 0.6947, -0.1862, 0.6947, 0.6947, -0.1862, 0.6947, -0.6947, -0.1862, 0.6947, -0.6947, -0.1862, 0.6947, -0.6947, -0.1862, 0.6947, -0.6947, -0.2506, 0.9351, 0.2506, -0.2506, 0.9351, 0.2506, -0.2506, 0.9351, 0.2506, -0.2506, 0.9351, 0.2506])] * 3)])
me_plane = bpy.data.meshes.new('Plane')
me_plane.from_pydata([(-648.1, -648.1, 0.0), (648.1, -648.1, 0.0), (-648.1, 648.1, 0.0), (648.1, 648.1, 0.0)], [], [(0, 1, 3, 2)])
_uv = me_plane.uv_layers.new(name='UVMap')
_uv.uv.foreach_set('vector', [0.0, 0.0, 1.0, 0.0, 1.0, 1.0, 0.0, 1.0])
me_plane.materials.append(mat_floor)
me_plane.update()

# ---- objects
ob_sm_station_mining_01_sensor = bpy.data.objects.new('SM_Station_Mining_01_Sensor', me_cylinder_085)
ob_plane = bpy.data.objects.new('Plane', me_plane)
ob_camera = bpy.data.objects.new('Camera', cam_camera)
ob_area = bpy.data.objects.new('Area', light_area)
ob_area_001 = bpy.data.objects.new('Area.001', light_area_001)
ob_area_002 = bpy.data.objects.new('Area.002', light_area_002)

# ---- transforms, parenting, visibility, modifiers, constraints
ob_sm_station_mining_01_sensor.location = (3.242e-07, -1.82e-08, 235.1)
ob_sm_station_mining_01_sensor.color = (0.8, 0.8, 0.8, 1.0)
ob_plane.location = (0.0, 0.0, -28.07)
ob_camera.location = (353.5, 392.6, 400.5)
ob_camera.rotation_euler = (1.354, -2.346e-07, 2.409)
ob_area.location = (333.3, 185.2, 488.1)
ob_area.rotation_euler = (0.9737, -1.15e-07, 2.078)
ob_area_001.location = (-296.3, -148.1, 414.0)
ob_area_001.rotation_euler = (1.061, 2.166e-07, -1.107)
ob_area_002.location = (0.0, 259.2, 265.9)
ob_area_002.rotation_euler = (1.429, 8.654e-08, 3.142)

# ---- collection membership
scene.collection.objects.link(ob_sm_station_mining_01_sensor)
scene.collection.objects.link(ob_plane)
scene.collection.objects.link(ob_camera)
scene.collection.objects.link(ob_area)
scene.collection.objects.link(ob_area_001)
scene.collection.objects.link(ob_area_002)

# ---- scene / render settings (as saved in the file)
scene.camera = ob_camera
scene.frame_start = 1; scene.frame_end = 250; scene.frame_set(1)
scene.render.engine = 'CYCLES'
scene.render.resolution_x = 1600
scene.render.resolution_y = 1100
scene.render.bake_bias = 0.0
scene.render.bake_samples = 0
scene.render.compositor_device = 'GPU'
scene.cycles.samples = 256
scene.eevee.use_volume_custom_range = False
scene.eevee.fast_gi_thickness_near = 0.1
scene.eevee.fast_gi_thickness_far = 0.0
scene.eevee.ray_tracing_options.screen_trace_thickness = 0.1
scene.view_settings.view_transform = 'Filmic'
scene.view_settings.exposure = 0.5
bpy.context.view_layer.update()
